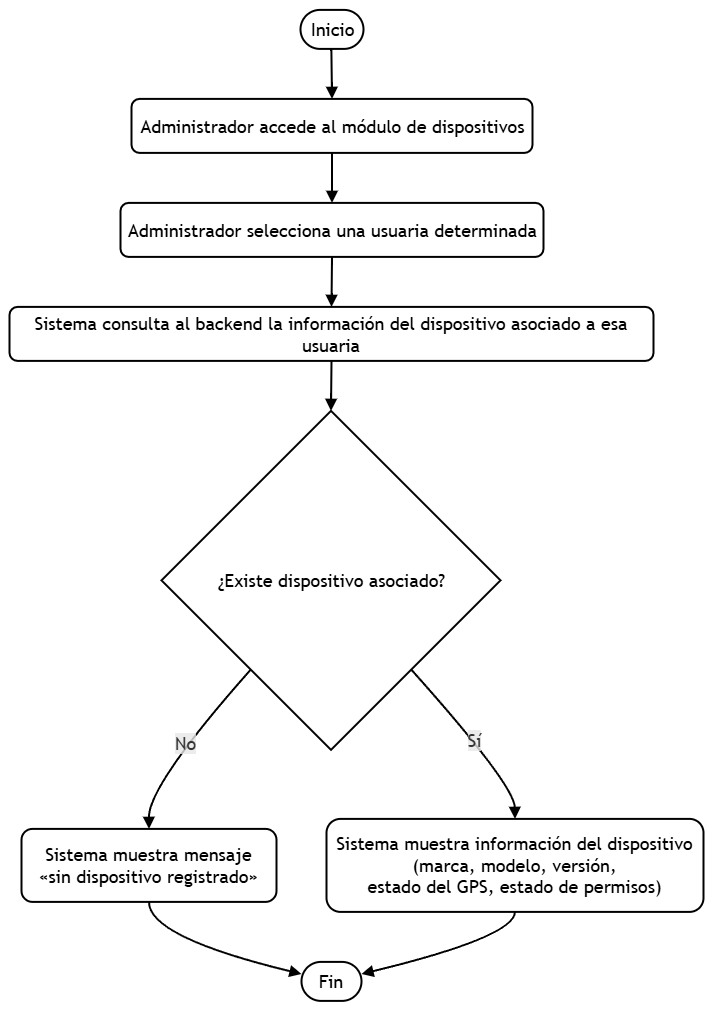

The diagram above was exported from draw.io. Its source (the exported page's mxGraphModel, read from the mxfile embedded in the PNG):
<mxGraphModel dx="2847" dy="2279" grid="1" gridSize="10" guides="1" tooltips="1" connect="1" arrows="1" fold="1" page="1" pageScale="1" pageWidth="827" pageHeight="1169" math="0" shadow="0">
  <root>
    <mxCell id="0" />
    <mxCell id="1" parent="0" />
    <UserObject label="" mermaidData="{&#10;  &quot;data&quot;: &quot;flowchart TD\n  A([Inicio]) --&gt; B[\&quot;Administrador accede al módulo de dispositivos\&quot;]\n  B --&gt; C[\&quot;Administrador selecciona una usuaria determinada\&quot;]\n  C --&gt; D[\&quot;Sistema consulta al backend la información del dispositivo asociado a esa usuaria\&quot;]\n  D --&gt; E{\&quot;¿Existe dispositivo asociado?\&quot;}\n  E --&gt;|No| F[\&quot;Sistema muestra mensaje&lt;br&gt;«sin dispositivo registrado»\&quot;]\n  E --&gt;|Sí| G[\&quot;Sistema muestra información del dispositivo&lt;br&gt;(marca, modelo, versión,&lt;br&gt;estado del GPS, estado de permisos)\&quot;]\n  F --&gt; H([Fin])\n  G --&gt; H&quot;,&#10;  &quot;config&quot;: null&#10;}" id="18">
      <mxCell connectable="0" parent="1" style="group;transparentBounds=1;editIcon=1;lockedGroup=0;groupPadding=10;fontSize=18;" vertex="1">
        <mxGeometry as="geometry" />
      </mxCell>
    </UserObject>
    <UserObject label="Inicio" mermaidId="n:A" mermaidBaseStyle="html=1;rounded=1;whiteSpace=wrap;arcSize=50;strokeWidth=1;fillColor=light-dark(#ECECFF,#1f2020);strokeColor=light-dark(#9370DB,#cccccc);fontColor=light-dark(#333333,#cccccc);fontFamily=Trebuchet MS,Verdana,Arial,sans-serif;fontSize=16;" mermaidBaseValue="Inicio" id="2">
      <mxCell parent="18" style="html=1;rounded=1;whiteSpace=wrap;arcSize=50;strokeWidth=2;fontFamily=Trebuchet MS,Verdana,Arial,sans-serif;fontSize=18;" vertex="1">
        <mxGeometry height="39" width="63" x="299" y="8" as="geometry" />
      </mxCell>
    </UserObject>
    <UserObject label="Administrador accede al módulo de dispositivos" mermaidId="n:B" mermaidBaseStyle="html=1;whiteSpace=wrap;strokeWidth=1;fillColor=light-dark(#ECECFF,#1f2020);strokeColor=light-dark(#9370DB,#cccccc);fontColor=light-dark(#333333,#cccccc);fontFamily=Trebuchet MS,Verdana,Arial,sans-serif;fontSize=16;" mermaidBaseValue="Administrador accede al módulo de dispositivos" id="3">
      <mxCell parent="18" style="html=1;whiteSpace=wrap;strokeWidth=2;fontFamily=Trebuchet MS,Verdana,Arial,sans-serif;fontSize=18;rounded=1;" vertex="1">
        <mxGeometry height="54" width="401" x="130" y="97" as="geometry" />
      </mxCell>
    </UserObject>
    <UserObject label="Administrador selecciona una usuaria determinada" mermaidId="n:C" mermaidBaseStyle="html=1;whiteSpace=wrap;strokeWidth=1;fillColor=light-dark(#ECECFF,#1f2020);strokeColor=light-dark(#9370DB,#cccccc);fontColor=light-dark(#333333,#cccccc);fontFamily=Trebuchet MS,Verdana,Arial,sans-serif;fontSize=16;" mermaidBaseValue="Administrador selecciona una usuaria determinada" id="4">
      <mxCell parent="18" style="html=1;whiteSpace=wrap;strokeWidth=2;fontFamily=Trebuchet MS,Verdana,Arial,sans-serif;fontSize=18;rounded=1;" vertex="1">
        <mxGeometry height="54" width="423" x="119" y="201" as="geometry" />
      </mxCell>
    </UserObject>
    <UserObject label="Sistema consulta al backend la información del dispositivo asociado a esa usuaria" mermaidId="n:D" mermaidBaseStyle="html=1;whiteSpace=wrap;strokeWidth=1;fillColor=light-dark(#ECECFF,#1f2020);strokeColor=light-dark(#9370DB,#cccccc);fontColor=light-dark(#333333,#cccccc);fontFamily=Trebuchet MS,Verdana,Arial,sans-serif;fontSize=16;" mermaidBaseValue="Sistema consulta al backend la información del dispositivo asociado a esa usuaria" id="5">
      <mxCell parent="18" style="html=1;whiteSpace=wrap;strokeWidth=2;fontFamily=Trebuchet MS,Verdana,Arial,sans-serif;fontSize=18;rounded=1;" vertex="1">
        <mxGeometry height="54" width="644" x="8" y="305" as="geometry" />
      </mxCell>
    </UserObject>
    <UserObject label="¿Existe dispositivo asociado?" mermaidId="n:E" mermaidBaseStyle="rhombus;html=1;strokeWidth=1;whiteSpace=wrap;fillColor=light-dark(#ECECFF,#1f2020);strokeColor=light-dark(#9370DB,#cccccc);fontColor=light-dark(#333333,#cccccc);fontFamily=Trebuchet MS,Verdana,Arial,sans-serif;fontSize=16;" mermaidBaseValue="¿Existe dispositivo asociado?" id="6">
      <mxCell parent="18" style="rhombus;html=1;strokeWidth=2;whiteSpace=wrap;fontFamily=Trebuchet MS,Verdana,Arial,sans-serif;fontSize=18;" vertex="1">
        <mxGeometry height="339" width="339" x="160" y="409" as="geometry" />
      </mxCell>
    </UserObject>
    <UserObject label="Sistema muestra mensaje&#10;«sin dispositivo registrado»" mermaidId="n:F" mermaidBaseStyle="html=1;whiteSpace=wrap;strokeWidth=1;fillColor=light-dark(#ECECFF,#1f2020);strokeColor=light-dark(#9370DB,#cccccc);fontColor=light-dark(#333333,#cccccc);fontFamily=Trebuchet MS,Verdana,Arial,sans-serif;fontSize=16;" mermaidBaseValue="Sistema muestra mensaje&#10;«sin dispositivo registrado»" id="7">
      <mxCell parent="18" style="html=1;whiteSpace=wrap;strokeWidth=2;fontFamily=Trebuchet MS,Verdana,Arial,sans-serif;fontSize=18;rounded=1;" vertex="1">
        <mxGeometry height="73" width="255" x="20" y="827" as="geometry" />
      </mxCell>
    </UserObject>
    <UserObject label="Sistema muestra información del dispositivo&#10;(marca, modelo, versión,&#10;estado del GPS, estado de permisos)" mermaidId="n:G" mermaidBaseStyle="html=1;whiteSpace=wrap;strokeWidth=1;fillColor=light-dark(#ECECFF,#1f2020);strokeColor=light-dark(#9370DB,#cccccc);fontColor=light-dark(#333333,#cccccc);fontFamily=Trebuchet MS,Verdana,Arial,sans-serif;fontSize=16;" mermaidBaseValue="Sistema muestra información del dispositivo&#10;(marca, modelo, versión,&#10;estado del GPS, estado de permisos)" id="8">
      <mxCell parent="18" style="html=1;whiteSpace=wrap;strokeWidth=2;fontFamily=Trebuchet MS,Verdana,Arial,sans-serif;fontSize=18;rounded=1;" vertex="1">
        <mxGeometry height="93" width="377" x="325" y="817" as="geometry" />
      </mxCell>
    </UserObject>
    <UserObject label="Fin" mermaidId="n:H" mermaidBaseStyle="html=1;rounded=1;whiteSpace=wrap;arcSize=50;strokeWidth=1;fillColor=light-dark(#ECECFF,#1f2020);strokeColor=light-dark(#9370DB,#cccccc);fontColor=light-dark(#333333,#cccccc);fontFamily=Trebuchet MS,Verdana,Arial,sans-serif;fontSize=16;" mermaidBaseValue="Fin" id="9">
      <mxCell parent="18" style="html=1;rounded=1;whiteSpace=wrap;arcSize=50;strokeWidth=2;fontFamily=Trebuchet MS,Verdana,Arial,sans-serif;fontSize=18;" vertex="1">
        <mxGeometry height="39" width="60" x="300" y="960" as="geometry" />
      </mxCell>
    </UserObject>
    <UserObject label="" mermaidId="e:A-&gt;B#0" mermaidBaseStyle="curved=1;startArrow=none;endArrow=block;endSize=7;strokeColor=light-dark(#333333,#cccccc);exitX=0.49;exitY=1;entryX=0.5;entryY=0;" mermaidBaseValue="" id="10">
      <mxCell edge="1" parent="18" source="2" style="curved=1;startArrow=none;endArrow=block;endSize=7;exitX=0.49;exitY=1;entryX=0.5;entryY=0;fontSize=18;strokeWidth=2;" target="3">
        <mxGeometry relative="1" as="geometry">
          <Array as="points" />
        </mxGeometry>
      </mxCell>
    </UserObject>
    <UserObject label="" mermaidId="e:B-&gt;C#0" mermaidBaseStyle="curved=1;startArrow=none;endArrow=block;endSize=7;strokeColor=light-dark(#333333,#cccccc);exitX=0.5;exitY=1;entryX=0.5;entryY=0;" mermaidBaseValue="" id="11">
      <mxCell edge="1" parent="18" source="3" style="curved=1;startArrow=none;endArrow=block;endSize=7;exitX=0.5;exitY=1;entryX=0.5;entryY=0;fontSize=18;strokeWidth=2;" target="4">
        <mxGeometry relative="1" as="geometry">
          <Array as="points" />
        </mxGeometry>
      </mxCell>
    </UserObject>
    <UserObject label="" mermaidId="e:C-&gt;D#0" mermaidBaseStyle="curved=1;startArrow=none;endArrow=block;endSize=7;strokeColor=light-dark(#333333,#cccccc);exitX=0.5;exitY=1;entryX=0.5;entryY=0;" mermaidBaseValue="" id="12">
      <mxCell edge="1" parent="18" source="4" style="curved=1;startArrow=none;endArrow=block;endSize=7;exitX=0.5;exitY=1;entryX=0.5;entryY=0;fontSize=18;strokeWidth=2;" target="5">
        <mxGeometry relative="1" as="geometry">
          <Array as="points" />
        </mxGeometry>
      </mxCell>
    </UserObject>
    <UserObject label="" mermaidId="e:D-&gt;E#0" mermaidBaseStyle="curved=1;startArrow=none;endArrow=block;endSize=7;strokeColor=light-dark(#333333,#cccccc);exitX=0.5;exitY=1;entryX=0.5;entryY=0;" mermaidBaseValue="" id="13">
      <mxCell edge="1" parent="18" source="5" style="curved=1;startArrow=none;endArrow=block;endSize=7;exitX=0.5;exitY=1;entryX=0.5;entryY=0;fontSize=18;strokeWidth=2;" target="6">
        <mxGeometry relative="1" as="geometry">
          <Array as="points" />
        </mxGeometry>
      </mxCell>
    </UserObject>
    <UserObject label="No" mermaidId="e:E-&gt;F#0" mermaidBaseStyle="curved=1;startArrow=none;endArrow=block;endSize=7;strokeColor=light-dark(#333333,#cccccc);html=1;fontSize=16;labelBackgroundColor=light-dark(#E8E8E88D,#2a2a2a8D);fontFamily=Trebuchet MS,Verdana,Arial,sans-serif;fontColor=light-dark(#333333,#cccccc);exitX=0.05;exitY=1;entryX=0.5;entryY=0;" mermaidBaseValue="No" id="14">
      <mxCell edge="1" parent="18" source="6" style="curved=1;startArrow=none;endArrow=block;endSize=7;html=1;fontSize=18;labelBackgroundColor=light-dark(#E8E8E88D,#2a2a2a8D);fontFamily=Trebuchet MS,Verdana,Arial,sans-serif;fontColor=light-dark(#333333,#cccccc);exitX=0.05;exitY=1;entryX=0.5;entryY=0;strokeWidth=2;" target="7">
        <mxGeometry relative="1" as="geometry">
          <Array as="points">
            <mxPoint x="147" y="783" />
          </Array>
        </mxGeometry>
      </mxCell>
    </UserObject>
    <UserObject label="Sí" mermaidId="e:E-&gt;G#0" mermaidBaseStyle="curved=1;startArrow=none;endArrow=block;endSize=7;strokeColor=light-dark(#333333,#cccccc);html=1;fontSize=16;labelBackgroundColor=light-dark(#E8E8E88D,#2a2a2a8D);fontFamily=Trebuchet MS,Verdana,Arial,sans-serif;fontColor=light-dark(#333333,#cccccc);exitX=0.95;exitY=1;entryX=0.5;entryY=0;" mermaidBaseValue="Sí" id="15">
      <mxCell edge="1" parent="18" source="6" style="curved=1;startArrow=none;endArrow=block;endSize=7;html=1;fontSize=18;labelBackgroundColor=light-dark(#E8E8E88D,#2a2a2a8D);fontFamily=Trebuchet MS,Verdana,Arial,sans-serif;fontColor=light-dark(#333333,#cccccc);exitX=0.95;exitY=1;entryX=0.5;entryY=0;strokeWidth=2;" target="8">
        <mxGeometry relative="1" as="geometry">
          <Array as="points">
            <mxPoint x="513" y="783" />
          </Array>
        </mxGeometry>
      </mxCell>
    </UserObject>
    <UserObject label="" mermaidId="e:F-&gt;H#0" mermaidBaseStyle="curved=1;startArrow=none;endArrow=block;endSize=7;strokeColor=light-dark(#333333,#cccccc);exitX=0.5;exitY=1;entryX=0;entryY=0.31;" mermaidBaseValue="" id="16">
      <mxCell edge="1" parent="18" source="7" style="curved=1;startArrow=none;endArrow=block;endSize=7;exitX=0.5;exitY=1;entryX=0;entryY=0.31;fontSize=18;strokeWidth=2;" target="9">
        <mxGeometry relative="1" as="geometry">
          <Array as="points">
            <mxPoint x="147" y="935" />
          </Array>
        </mxGeometry>
      </mxCell>
    </UserObject>
    <UserObject label="" mermaidId="e:G-&gt;H#0" mermaidBaseStyle="curved=1;startArrow=none;endArrow=block;endSize=7;strokeColor=light-dark(#333333,#cccccc);exitX=0.5;exitY=1;entryX=1;entryY=0.31;" mermaidBaseValue="" id="17">
      <mxCell edge="1" parent="18" source="8" style="curved=1;startArrow=none;endArrow=block;endSize=7;exitX=0.5;exitY=1;entryX=1;entryY=0.31;fontSize=18;strokeWidth=2;" target="9">
        <mxGeometry relative="1" as="geometry">
          <Array as="points">
            <mxPoint x="513" y="935" />
          </Array>
        </mxGeometry>
      </mxCell>
    </UserObject>
  </root>
</mxGraphModel>